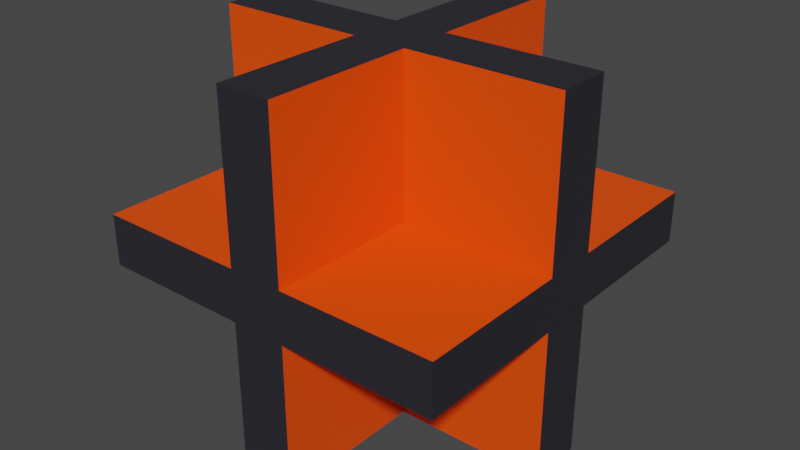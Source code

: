 # Source: bullet.blend  (saved by Blender 2.92.15; exported with 4.5.12 LTS)
import bpy
from mathutils import Matrix  # noqa: F401  (used for matrix-valued properties, if any)

bpy.ops.wm.read_factory_settings(use_empty=True)
scene = bpy.context.scene
scene.name = 'Scene'

# ---- collections
col_collection = bpy.data.collections.new('Collection'); scene.collection.children.link(col_collection)

# ---- materials (node trees are filled in below, after node groups)
mat_metal = bpy.data.materials.new('metal')
mat_metal.use_transparent_shadow = False
mat_energy = bpy.data.materials.new('energy')
mat_energy.use_transparent_shadow = False

# ---- material node trees
mat_metal.use_nodes = True; mat_metal.node_tree.nodes.clear()
_N = mat_metal.node_tree.nodes; _L = mat_metal.node_tree.links
n0 = _N.new('ShaderNodeBsdfPrincipled'); n0.name = 'Principled BSDF'; n0.location = (10, 300)
n0.distribution = 'GGX'
n0.subsurface_method = 'BURLEY'
n0.inputs[0].default_value = (0.02315, 0.02217, 0.02956, 1.0)
n0.inputs[3].default_value = 1.45
n0.inputs[27].default_value = (0.0, 0.0, 0.0, 1.0)
n0.inputs[28].default_value = 1.0
n1 = _N.new('ShaderNodeOutputMaterial'); n1.name = 'Material Output'; n1.location = (300, 300)
_L.new(n0.outputs[0], n1.inputs[0])
n1.is_active_output = True
mat_energy.use_nodes = True; mat_energy.node_tree.nodes.clear()
_N = mat_energy.node_tree.nodes; _L = mat_energy.node_tree.links
n0 = _N.new('ShaderNodeBsdfPrincipled'); n0.name = 'Principled BSDF'; n0.location = (10, 300)
n0.distribution = 'GGX'
n0.subsurface_method = 'BURLEY'
n0.inputs[0].default_value = (1.0, 0.07619, 0.0, 1.0)
n0.inputs[3].default_value = 1.45
n0.inputs[27].default_value = (0.0, 0.0, 0.0, 1.0)
n0.inputs[28].default_value = 1.0
n1 = _N.new('ShaderNodeOutputMaterial'); n1.name = 'Material Output'; n1.location = (300, 300)
_L.new(n0.outputs[0], n1.inputs[0])
n1.is_active_output = True

# ---- world
world_world = bpy.data.worlds.new('World'); scene.world = world_world
world_world.use_nodes = True; world_world.node_tree.nodes.clear()
_N = world_world.node_tree.nodes; _L = world_world.node_tree.links
n0 = _N.new('ShaderNodeOutputWorld'); n0.name = 'World Output'; n0.location = (300, 300)
n1 = _N.new('ShaderNodeBackground'); n1.name = 'Background'; n1.location = (10, 300)
n1.inputs[0].default_value = (0.05088, 0.05088, 0.05088, 1.0)
_L.new(n1.outputs[0], n0.inputs[0])
n0.is_active_output = True
world_world.color = (0.05088, 0.05088, 0.05088)
world_world.use_sun_shadow = False
world_world.sun_shadow_jitter_overblur = 0.0

# ---- meshes
me_cube_002 = bpy.data.meshes.new('Cube.002')
me_cube_002.from_pydata([(-1.0, -0.2421, -0.9636), (-1.0, -0.2421, 1.036), (1.0, -0.2421, -0.9636), (1.0, -0.2421, 1.036), (-1.0, 0.0626, 1.036), (1.0, 0.0626, -0.9636), (-1.0, 0.0626, -0.9636), (1.0, 0.0626, 1.036), (-1.0, -1.088, 0.1606), (-1.0, 0.9117, 0.1606), (1.0, 0.9117, 0.1606), (1.0, -1.088, 0.1606), (1.0, -0.2421, 0.1606), (-1.0, -0.2421, 0.1606), (1.0, 0.0626, 0.1606), (-1.0, 0.0626, 0.1606), (-1.0, 0.9117, -0.1234), (1.0, 0.9117, -0.1234), (1.0, -1.088, -0.1234), (1.0, -0.2421, -0.1234), (-1.0, -0.2421, -0.1234), (1.0, 0.0626, -0.1234), (-1.0, 0.0626, -0.1234), (-1.0, -1.088, -0.1234), (0.1525, 0.9117, -0.9636), (0.1525, 0.9117, 1.036), (0.1525, -1.088, -0.9636), (0.1525, -1.088, 1.036), (0.1525, -0.2421, 1.036), (0.1525, -0.2421, -0.9636), (0.1525, 0.0626, -0.9636), (0.1525, 0.0626, 1.036), (0.1525, -1.088, 0.1606), (0.1525, 0.9117, 0.1606), (0.1525, 0.9117, -0.1234), (0.1525, -1.088, -0.1234), (-0.1515, 0.9117, -0.9636), (-0.1515, -1.088, 1.036), (-0.1515, -0.2421, -0.9636), (-0.1515, 0.0626, -0.9636), (-0.1515, -1.088, 0.1606), (-0.1515, -1.088, -0.1234), (-0.1515, 0.9117, 1.036), (-0.1515, -1.088, -0.9636), (-0.1515, -0.2421, 1.036), (-0.1515, 0.0626, 1.036), (-0.1515, 0.9117, 0.1606), (-0.1515, 0.9117, -0.1234), (-1.0, 0.0626, 0.1604), (-1.0, 0.9117, 0.1604), (0.1525, 0.9117, 0.1604), (1.0, 0.9117, 0.1604), (1.0, -0.2421, 0.1604), (1.0, -1.088, 0.1604), (-0.1515, -1.088, 0.1604), (-1.0, -1.088, 0.1604), (-1.0, -0.2421, 0.1604), (0.1525, -0.2421, 0.1604), (1.0, 0.0626, 0.1604), (0.1525, 0.0626, 0.1604), (0.1525, -1.088, 0.1604), (-0.1515, 0.9117, 0.1604), (-0.1515, -0.2421, 0.1604), (-0.1515, 0.0626, 0.1604), (-1.0, -0.2421, -0.1236), (-1.0, -1.088, -0.1236), (-0.1515, 0.9117, -0.1236), (-1.0, 0.9117, -0.1236), (1.0, 0.0626, -0.1236), (1.0, 0.9117, -0.1236), (0.1525, -1.088, -0.1236), (1.0, -1.088, -0.1236), (1.0, -0.2421, -0.1236), (-0.1515, -0.2421, -0.1236), (-1.0, 0.0626, -0.1236), (-0.1515, 0.0626, -0.1236), (0.1525, 0.9117, -0.1236), (0.1525, -0.2421, -0.1236), (0.1525, 0.0626, -0.1236), (-0.1515, -1.088, -0.1236)], [], [(45, 42, 61, 63), (45, 4, 1, 44), (30, 5, 2, 29), (14, 7, 3, 12), (5, 30, 78, 68), (28, 27, 60, 57), (13, 1, 4, 15), (20, 13, 15, 22), (17, 10, 14, 21), (23, 8, 13, 20), (21, 14, 12, 19), (41, 40, 8, 23), (19, 12, 11, 18), (34, 33, 10, 17), (22, 15, 9, 16), (5, 21, 19, 2), (0, 20, 22, 6), (36, 47, 34, 24), (47, 46, 33, 34), (18, 11, 32, 35), (36, 24, 30, 39), (39, 30, 29, 38), (7, 31, 28, 3), (38, 29, 26, 43), (46, 42, 25, 33), (6, 39, 38, 0), (29, 2, 72, 77), (16, 9, 46, 47), (26, 35, 41, 43), (35, 32, 40, 41), (25, 42, 45, 31), (31, 45, 44, 28), (28, 44, 37, 27), (32, 27, 37, 40), (62, 56, 55, 54), (61, 49, 48, 63), (51, 50, 59, 58), (52, 57, 60, 53), (3, 28, 57, 52), (25, 31, 59, 50), (37, 44, 62, 54), (44, 1, 56, 62), (31, 7, 58, 59), (4, 45, 63, 48), (77, 72, 71, 70), (76, 69, 68, 78), (64, 73, 79, 65), (67, 66, 75, 74), (26, 29, 77, 70), (38, 43, 79, 73), (0, 38, 73, 64), (36, 39, 75, 66), (39, 6, 74, 75), (30, 24, 76, 78)])
me_cube_002.polygons.foreach_set('material_index', [1, 0, 0, 0, 1, 1, 0, 0, 0, 0, 0, 0, 0, 0, 0, 0, 0, 0, 0, 0, 0, 0, 0, 0, 0, 0, 1, 0, 0, 0, 0, 0, 0, 0, 1, 1, 1, 1, 1, 1, 1, 1, 1, 1, 1, 1, 1, 1, 1, 1, 1, 1, 1, 1])
_uv = me_cube_002.uv_layers.new(name='UVMap')
_uv.uv.foreach_set('vector', [0.7689, 0.6061, 0.7689, 0.5, 0.7689, 0.5, 0.7689, 0.6061, 0.7689, 0.6061, 0.875, 0.6061, 0.875, 0.6442, 0.7689, 0.6442, 0.2691, 0.6061, 0.375, 0.6061, 0.375, 0.6442, 0.2691, 0.6442, 0.5155, 0.6061, 0.625, 0.6061, 0.625, 0.6442, 0.5155, 0.6442, 0.375, 0.6061, 0.2691, 0.6061, 0.2691, 0.6061, 0.375, 0.6061, 0.7309, 0.6442, 0.7309, 0.75, 0.7309, 0.75, 0.7309, 0.6442, 0.5155, 0.1058, 0.625, 0.1058, 0.625, 0.1439, 0.5155, 0.1439, 0.48, 0.1058, 0.5155, 0.1058, 0.5155, 0.1439, 0.48, 0.1439, 0.48, 0.5, 0.5155, 0.5, 0.5155, 0.6061, 0.48, 0.6061, 0.48, 0.0, 0.5155, 0.0, 0.5155, 0.1058, 0.48, 0.1058, 0.48, 0.6061, 0.5155, 0.6061, 0.5155, 0.6442, 0.48, 0.6442, 0.48, 0.8939, 0.5155, 0.8939, 0.5155, 1.0, 0.48, 1.0, 0.48, 0.6442, 0.5155, 0.6442, 0.5155, 0.75, 0.48, 0.75, 0.48, 0.3941, 0.5155, 0.3941, 0.5155, 0.5, 0.48, 0.5, 0.48, 0.1439, 0.5155, 0.1439, 0.5155, 0.25, 0.48, 0.25, 0.375, 0.6061, 0.48, 0.6061, 0.48, 0.6442, 0.375, 0.6442, 0.375, 0.1058, 0.48, 0.1058, 0.48, 0.1439, 0.375, 0.1439, 0.375, 0.3561, 0.48, 0.3561, 0.48, 0.3941, 0.375, 0.3941, 0.48, 0.3561, 0.5155, 0.3561, 0.5155, 0.3941, 0.48, 0.3941, 0.48, 0.75, 0.5155, 0.75, 0.5155, 0.8559, 0.48, 0.8559, 0.2311, 0.5, 0.2691, 0.5, 0.2691, 0.6061, 0.2311, 0.6061, 0.2311, 0.6061, 0.2691, 0.6061, 0.2691, 0.6442, 0.2311, 0.6442, 0.625, 0.6061, 0.7309, 0.6061, 0.7309, 0.6442, 0.625, 0.6442, 0.2311, 0.6442, 0.2691, 0.6442, 0.2691, 0.75, 0.2311, 0.75, 0.5155, 0.3561, 0.625, 0.3561, 0.625, 0.3941, 0.5155, 0.3941, 0.125, 0.6061, 0.2311, 0.6061, 0.2311, 0.6442, 0.125, 0.6442, 0.2691, 0.6442, 0.375, 0.6442, 0.375, 0.6442, 0.2691, 0.6442, 0.48, 0.25, 0.5155, 0.25, 0.5155, 0.3561, 0.48, 0.3561, 0.375, 0.8559, 0.48, 0.8559, 0.48, 0.8939, 0.375, 0.8939, 0.48, 0.8559, 0.5155, 0.8559, 0.5155, 0.8939, 0.48, 0.8939, 0.7309, 0.5, 0.7689, 0.5, 0.7689, 0.6061, 0.7309, 0.6061, 0.7309, 0.6061, 0.7689, 0.6061, 0.7689, 0.6442, 0.7309, 0.6442, 0.7309, 0.6442, 0.7689, 0.6442, 0.7689, 0.75, 0.7309, 0.75, 0.5155, 0.8559, 0.625, 0.8559, 0.625, 0.8939, 0.5155, 0.8939, 0.7689, 0.6442, 0.875, 0.6442, 0.875, 0.75, 0.7689, 0.75, 0.7689, 0.5, 0.875, 0.5, 0.875, 0.6061, 0.7689, 0.6061, 0.625, 0.5, 0.7309, 0.5, 0.7309, 0.6061, 0.625, 0.6061, 0.625, 0.6442, 0.7309, 0.6442, 0.7309, 0.75, 0.625, 0.75, 0.625, 0.6442, 0.7309, 0.6442, 0.7309, 0.6442, 0.625, 0.6442, 0.7309, 0.5, 0.7309, 0.6061, 0.7309, 0.6061, 0.7309, 0.5, 0.7689, 0.75, 0.7689, 0.6442, 0.7689, 0.6442, 0.7689, 0.75, 0.7689, 0.6442, 0.875, 0.6442, 0.875, 0.6442, 0.7689, 0.6442, 0.7309, 0.6061, 0.625, 0.6061, 0.625, 0.6061, 0.7309, 0.6061, 0.875, 0.6061, 0.7689, 0.6061, 0.7689, 0.6061, 0.875, 0.6061, 0.2691, 0.6442, 0.375, 0.6442, 0.375, 0.75, 0.2691, 0.75, 0.2691, 0.5, 0.375, 0.5, 0.375, 0.6061, 0.2691, 0.6061, 0.125, 0.6442, 0.2311, 0.6442, 0.2311, 0.75, 0.125, 0.75, 0.125, 0.5, 0.2311, 0.5, 0.2311, 0.6061, 0.125, 0.6061, 0.2691, 0.75, 0.2691, 0.6442, 0.2691, 0.6442, 0.2691, 0.75, 0.2311, 0.6442, 0.2311, 0.75, 0.2311, 0.75, 0.2311, 0.6442, 0.125, 0.6442, 0.2311, 0.6442, 0.2311, 0.6442, 0.125, 0.6442, 0.2311, 0.5, 0.2311, 0.6061, 0.2311, 0.6061, 0.2311, 0.5, 0.2311, 0.6061, 0.125, 0.6061, 0.125, 0.6061, 0.2311, 0.6061, 0.2691, 0.6061, 0.2691, 0.5, 0.2691, 0.5, 0.2691, 0.6061])
me_cube_002.materials.append(mat_metal)
me_cube_002.materials.append(mat_energy)
me_cube_002.use_remesh_fix_poles = True
me_cube_002.use_remesh_preserve_attributes = False
me_cube_002.use_mirror_vertex_groups = False
me_cube_002.update()

# ---- objects
ob_bossbullet = bpy.data.objects.new('BossBullet', me_cube_002)

# ---- transforms, parenting, visibility, modifiers, constraints
ob_bossbullet.location = (-4.375e-34, 0.009016, -1.971e-18)
ob_bossbullet.scale = (0.5, 0.5, 0.5)
ob_bossbullet.lineart.crease_threshold = 0.0

# ---- collection membership
col_collection.objects.link(ob_bossbullet)

# ---- scene / render settings (as saved in the file)
scene.frame_start = 1; scene.frame_end = 250; scene.frame_set(1)
scene.render.engine = 'BLENDER_EEVEE_NEXT'
scene.cycles.use_denoising = False
scene.cycles.samples = 128
scene.cycles.sampling_pattern = 'TABULATED_SOBOL'
scene.cycles.use_adaptive_sampling = False
scene.cycles.use_light_tree = False
scene.view_settings.view_transform = 'Filmic'
bpy.context.view_layer.update()

# ---- added for rendering (the .blend has no active camera and no usable light): camera, sun
cam_auto = bpy.data.cameras.new('AutoCamera')
cam_auto.lens = 50.0
cam_auto.sensor_width = 36.0
cam_auto.clip_end = 1000.0
ob_auto_camera = bpy.data.objects.new('AutoCamera', cam_auto)
scene.collection.objects.link(ob_auto_camera)
ob_auto_camera.location = (1.60254, -1.95817, 1.30021)
ob_auto_camera.rotation_euler = (1.09748, -7.21219e-08, 0.694738)
scene.camera = ob_auto_camera
light_auto_sun = bpy.data.lights.new('AutoSun', 'SUN')
light_auto_sun.energy = 3.0
light_auto_sun.angle = 0.0523599
ob_auto_sun = bpy.data.objects.new('AutoSun', light_auto_sun)
scene.collection.objects.link(ob_auto_sun)
ob_auto_sun.rotation_euler = (0.872665, 0.174533, 0.523599)
bpy.context.view_layer.update()
